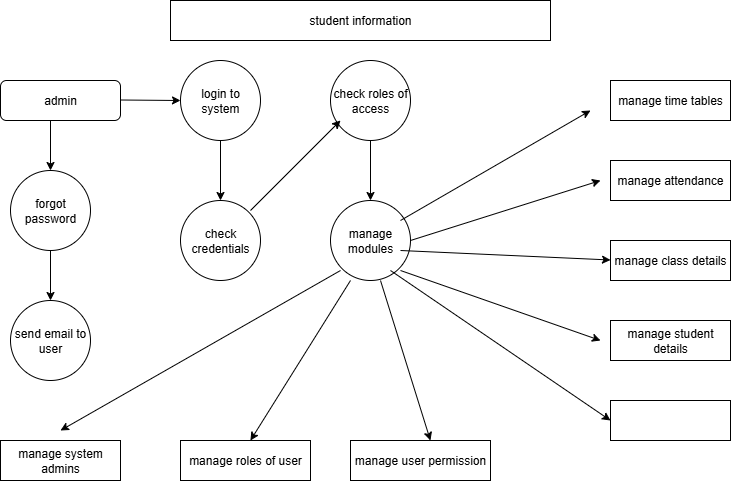

The diagram above was exported from draw.io. Its source (the exported page's mxGraphModel, read from the mxfile embedded in the PNG):
<mxGraphModel dx="872" dy="473" grid="1" gridSize="10" guides="1" tooltips="1" connect="1" arrows="1" fold="1" page="1" pageScale="1" pageWidth="850" pageHeight="1100" math="0" shadow="0">
  <root>
    <mxCell id="0" />
    <mxCell id="1" parent="0" />
    <mxCell id="SYlH1VvjbsO6ENysgS9n-1" value="student information" style="rounded=0;whiteSpace=wrap;html=1;" vertex="1" parent="1">
      <mxGeometry x="200" width="380" height="40" as="geometry" />
    </mxCell>
    <mxCell id="SYlH1VvjbsO6ENysgS9n-3" value="admin" style="rounded=1;whiteSpace=wrap;html=1;" vertex="1" parent="1">
      <mxGeometry x="30" y="80" width="120" height="40" as="geometry" />
    </mxCell>
    <mxCell id="SYlH1VvjbsO6ENysgS9n-5" value="" style="endArrow=classic;html=1;rounded=0;" edge="1" parent="1">
      <mxGeometry width="50" height="50" relative="1" as="geometry">
        <mxPoint x="110" y="190" as="sourcePoint" />
        <mxPoint x="80" y="170" as="targetPoint" />
        <Array as="points" />
      </mxGeometry>
    </mxCell>
    <mxCell id="SYlH1VvjbsO6ENysgS9n-8" value="forgot password" style="ellipse;whiteSpace=wrap;html=1;aspect=fixed;" vertex="1" parent="1">
      <mxGeometry x="40" y="170" width="80" height="80" as="geometry" />
    </mxCell>
    <mxCell id="SYlH1VvjbsO6ENysgS9n-9" value="" style="endArrow=classic;html=1;rounded=0;exitX=0.5;exitY=1;exitDx=0;exitDy=0;exitPerimeter=0;" edge="1" parent="1" source="SYlH1VvjbsO6ENysgS9n-8">
      <mxGeometry width="50" height="50" relative="1" as="geometry">
        <mxPoint x="70" y="300" as="sourcePoint" />
        <mxPoint x="80" y="300" as="targetPoint" />
        <Array as="points">
          <mxPoint x="80" y="300" />
        </Array>
      </mxGeometry>
    </mxCell>
    <mxCell id="SYlH1VvjbsO6ENysgS9n-10" value="send email to user" style="ellipse;whiteSpace=wrap;html=1;aspect=fixed;" vertex="1" parent="1">
      <mxGeometry x="40" y="300" width="80" height="80" as="geometry" />
    </mxCell>
    <mxCell id="SYlH1VvjbsO6ENysgS9n-11" value="" style="endArrow=classic;html=1;rounded=0;" edge="1" parent="1">
      <mxGeometry width="50" height="50" relative="1" as="geometry">
        <mxPoint x="150" y="99.5" as="sourcePoint" />
        <mxPoint x="210" y="100" as="targetPoint" />
      </mxGeometry>
    </mxCell>
    <mxCell id="SYlH1VvjbsO6ENysgS9n-12" value="login to system" style="ellipse;whiteSpace=wrap;html=1;aspect=fixed;" vertex="1" parent="1">
      <mxGeometry x="210" y="60" width="80" height="80" as="geometry" />
    </mxCell>
    <mxCell id="SYlH1VvjbsO6ENysgS9n-13" value="" style="endArrow=classic;html=1;rounded=0;exitX=0.5;exitY=1;exitDx=0;exitDy=0;exitPerimeter=0;" edge="1" parent="1" source="SYlH1VvjbsO6ENysgS9n-12">
      <mxGeometry width="50" height="50" relative="1" as="geometry">
        <mxPoint x="230" y="180" as="sourcePoint" />
        <mxPoint x="250" y="200" as="targetPoint" />
      </mxGeometry>
    </mxCell>
    <mxCell id="SYlH1VvjbsO6ENysgS9n-14" value="check credentials" style="ellipse;whiteSpace=wrap;html=1;aspect=fixed;" vertex="1" parent="1">
      <mxGeometry x="210" y="200" width="80" height="80" as="geometry" />
    </mxCell>
    <mxCell id="SYlH1VvjbsO6ENysgS9n-15" value="check roles of access" style="ellipse;whiteSpace=wrap;html=1;aspect=fixed;" vertex="1" parent="1">
      <mxGeometry x="360" y="60" width="80" height="80" as="geometry" />
    </mxCell>
    <mxCell id="SYlH1VvjbsO6ENysgS9n-16" value="manage modules" style="ellipse;whiteSpace=wrap;html=1;aspect=fixed;" vertex="1" parent="1">
      <mxGeometry x="360" y="200" width="80" height="80" as="geometry" />
    </mxCell>
    <mxCell id="SYlH1VvjbsO6ENysgS9n-18" value="" style="endArrow=classic;html=1;rounded=0;exitX=0.875;exitY=0.125;exitDx=0;exitDy=0;exitPerimeter=0;" edge="1" parent="1" source="SYlH1VvjbsO6ENysgS9n-14">
      <mxGeometry width="50" height="50" relative="1" as="geometry">
        <mxPoint x="290" y="200" as="sourcePoint" />
        <mxPoint x="370" y="120" as="targetPoint" />
      </mxGeometry>
    </mxCell>
    <mxCell id="SYlH1VvjbsO6ENysgS9n-19" value="" style="endArrow=classic;html=1;rounded=0;" edge="1" parent="1">
      <mxGeometry width="50" height="50" relative="1" as="geometry">
        <mxPoint x="400" y="140" as="sourcePoint" />
        <mxPoint x="400" y="200" as="targetPoint" />
      </mxGeometry>
    </mxCell>
    <mxCell id="SYlH1VvjbsO6ENysgS9n-22" value="manage system admins" style="rounded=0;whiteSpace=wrap;html=1;" vertex="1" parent="1">
      <mxGeometry x="30" y="440" width="120" height="40" as="geometry" />
    </mxCell>
    <mxCell id="SYlH1VvjbsO6ENysgS9n-23" value="manage roles of user" style="rounded=0;whiteSpace=wrap;html=1;" vertex="1" parent="1">
      <mxGeometry x="210" y="440" width="130" height="40" as="geometry" />
    </mxCell>
    <mxCell id="SYlH1VvjbsO6ENysgS9n-24" value="manage user permission" style="rounded=0;whiteSpace=wrap;html=1;" vertex="1" parent="1">
      <mxGeometry x="380" y="440" width="140" height="40" as="geometry" />
    </mxCell>
    <mxCell id="SYlH1VvjbsO6ENysgS9n-25" value="" style="endArrow=classic;html=1;rounded=0;exitX=0.125;exitY=0.875;exitDx=0;exitDy=0;exitPerimeter=0;" edge="1" parent="1" source="SYlH1VvjbsO6ENysgS9n-16">
      <mxGeometry width="50" height="50" relative="1" as="geometry">
        <mxPoint x="310" y="340" as="sourcePoint" />
        <mxPoint x="90" y="430" as="targetPoint" />
      </mxGeometry>
    </mxCell>
    <mxCell id="SYlH1VvjbsO6ENysgS9n-26" value="" style="endArrow=classic;html=1;rounded=0;entryX=0.538;entryY=0;entryDx=0;entryDy=0;entryPerimeter=0;" edge="1" parent="1" target="SYlH1VvjbsO6ENysgS9n-23">
      <mxGeometry width="50" height="50" relative="1" as="geometry">
        <mxPoint x="380" y="280" as="sourcePoint" />
        <mxPoint x="430" y="280" as="targetPoint" />
      </mxGeometry>
    </mxCell>
    <mxCell id="SYlH1VvjbsO6ENysgS9n-27" value="" style="endArrow=classic;html=1;rounded=0;entryX=0.571;entryY=0;entryDx=0;entryDy=0;entryPerimeter=0;exitX=0.625;exitY=1;exitDx=0;exitDy=0;exitPerimeter=0;" edge="1" parent="1" source="SYlH1VvjbsO6ENysgS9n-16" target="SYlH1VvjbsO6ENysgS9n-24">
      <mxGeometry width="50" height="50" relative="1" as="geometry">
        <mxPoint x="430" y="330" as="sourcePoint" />
        <mxPoint x="480" y="280" as="targetPoint" />
      </mxGeometry>
    </mxCell>
    <mxCell id="SYlH1VvjbsO6ENysgS9n-29" value="manage time tables" style="rounded=0;whiteSpace=wrap;html=1;" vertex="1" parent="1">
      <mxGeometry x="640" y="80" width="120" height="40" as="geometry" />
    </mxCell>
    <mxCell id="SYlH1VvjbsO6ENysgS9n-30" value="manage attendance" style="rounded=0;whiteSpace=wrap;html=1;" vertex="1" parent="1">
      <mxGeometry x="640" y="160" width="120" height="40" as="geometry" />
    </mxCell>
    <mxCell id="SYlH1VvjbsO6ENysgS9n-32" value="" style="endArrow=classic;html=1;rounded=0;entryX=0.5;entryY=0;entryDx=0;entryDy=0;" edge="1" parent="1" target="SYlH1VvjbsO6ENysgS9n-8">
      <mxGeometry width="50" height="50" relative="1" as="geometry">
        <mxPoint x="80" y="120" as="sourcePoint" />
        <mxPoint x="76.25" y="130" as="targetPoint" />
        <Array as="points" />
      </mxGeometry>
    </mxCell>
    <mxCell id="SYlH1VvjbsO6ENysgS9n-34" value="" style="rounded=0;whiteSpace=wrap;html=1;" vertex="1" parent="1">
      <mxGeometry x="640" y="400" width="120" height="40" as="geometry" />
    </mxCell>
    <mxCell id="SYlH1VvjbsO6ENysgS9n-37" value="manage class details" style="rounded=0;whiteSpace=wrap;html=1;" vertex="1" parent="1">
      <mxGeometry x="640" y="240" width="120" height="40" as="geometry" />
    </mxCell>
    <mxCell id="SYlH1VvjbsO6ENysgS9n-38" value="manage student details" style="rounded=0;whiteSpace=wrap;html=1;" vertex="1" parent="1">
      <mxGeometry x="640" y="320" width="120" height="40" as="geometry" />
    </mxCell>
    <mxCell id="SYlH1VvjbsO6ENysgS9n-39" value="" style="endArrow=classic;html=1;rounded=0;exitX=0.875;exitY=0.25;exitDx=0;exitDy=0;exitPerimeter=0;" edge="1" parent="1" source="SYlH1VvjbsO6ENysgS9n-16">
      <mxGeometry width="50" height="50" relative="1" as="geometry">
        <mxPoint x="440" y="210" as="sourcePoint" />
        <mxPoint x="620" y="110" as="targetPoint" />
      </mxGeometry>
    </mxCell>
    <mxCell id="SYlH1VvjbsO6ENysgS9n-40" value="" style="endArrow=classic;html=1;rounded=0;exitX=1;exitY=0.5;exitDx=0;exitDy=0;exitPerimeter=0;" edge="1" parent="1" source="SYlH1VvjbsO6ENysgS9n-16">
      <mxGeometry width="50" height="50" relative="1" as="geometry">
        <mxPoint x="470" y="250" as="sourcePoint" />
        <mxPoint x="630" y="180" as="targetPoint" />
      </mxGeometry>
    </mxCell>
    <mxCell id="SYlH1VvjbsO6ENysgS9n-41" value="" style="endArrow=classic;html=1;rounded=0;exitX=0.875;exitY=0.625;exitDx=0;exitDy=0;exitPerimeter=0;" edge="1" parent="1" source="SYlH1VvjbsO6ENysgS9n-16">
      <mxGeometry width="50" height="50" relative="1" as="geometry">
        <mxPoint x="490" y="259.5" as="sourcePoint" />
        <mxPoint x="640" y="259.5" as="targetPoint" />
      </mxGeometry>
    </mxCell>
    <mxCell id="SYlH1VvjbsO6ENysgS9n-42" value="" style="endArrow=classic;html=1;rounded=0;exitX=0.875;exitY=0.875;exitDx=0;exitDy=0;exitPerimeter=0;" edge="1" parent="1" source="SYlH1VvjbsO6ENysgS9n-16">
      <mxGeometry width="50" height="50" relative="1" as="geometry">
        <mxPoint x="510" y="350" as="sourcePoint" />
        <mxPoint x="630" y="340" as="targetPoint" />
      </mxGeometry>
    </mxCell>
    <mxCell id="SYlH1VvjbsO6ENysgS9n-43" value="" style="endArrow=classic;html=1;rounded=0;entryX=0;entryY=0.5;entryDx=0;entryDy=0;entryPerimeter=0;" edge="1" parent="1" target="SYlH1VvjbsO6ENysgS9n-34">
      <mxGeometry width="50" height="50" relative="1" as="geometry">
        <mxPoint x="420" y="270" as="sourcePoint" />
        <mxPoint x="540" y="350" as="targetPoint" />
      </mxGeometry>
    </mxCell>
  </root>
</mxGraphModel>